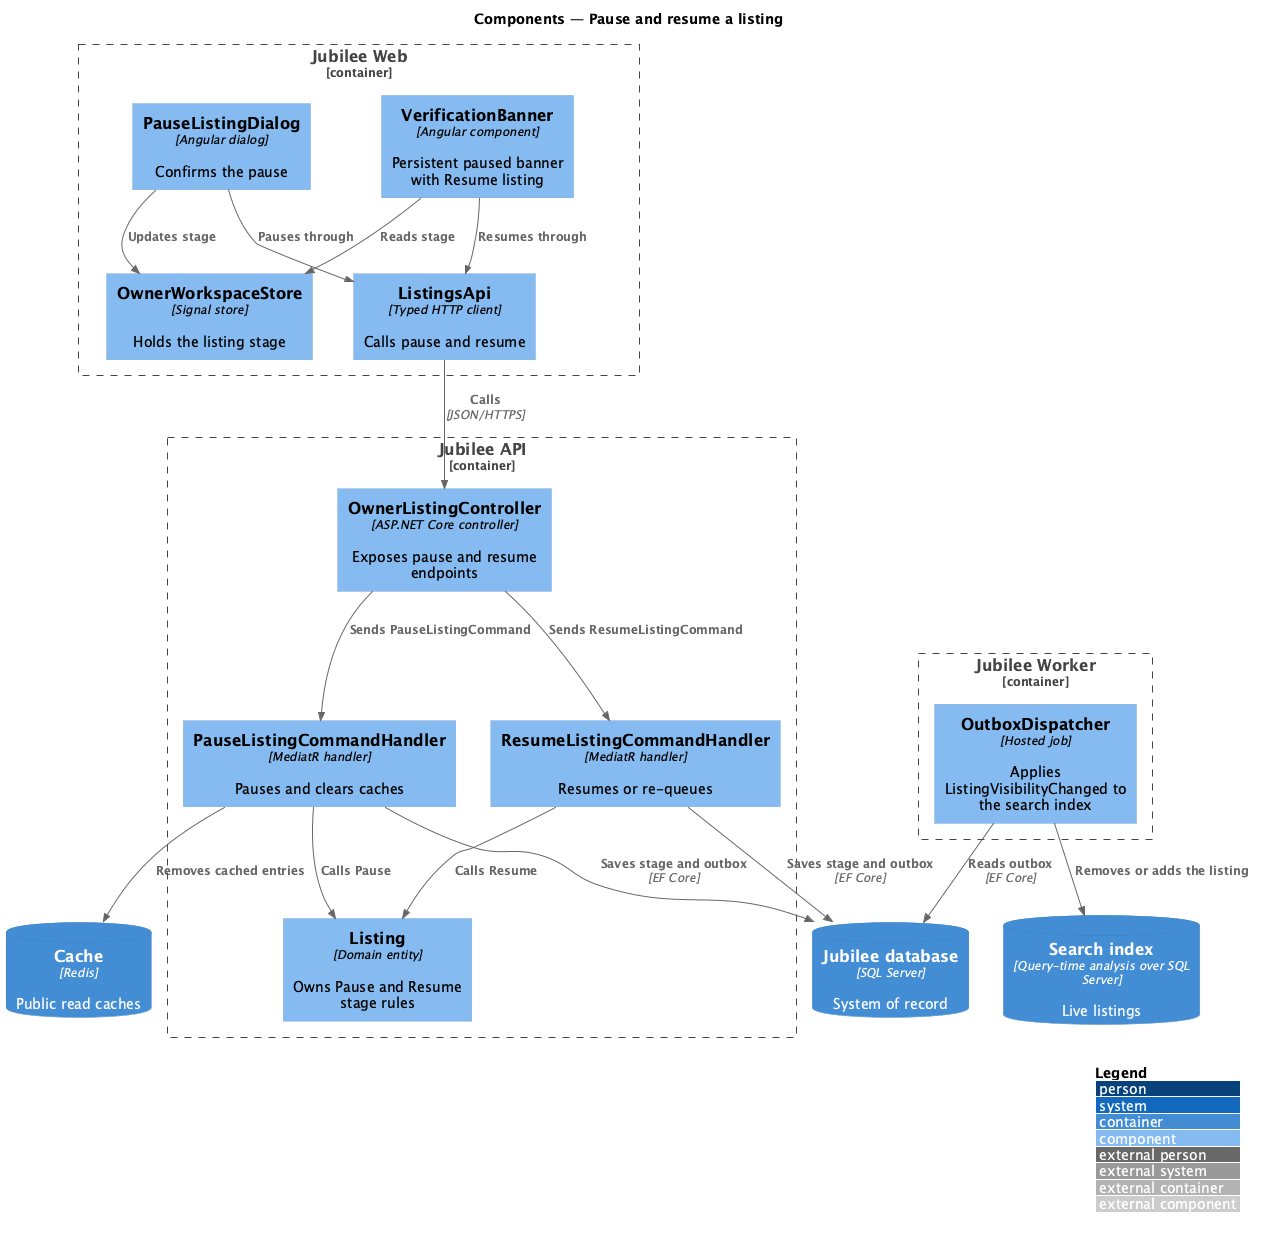

The diagram above was rendered by PlantUML. Its source (embedded in the PNG):
@startuml
!include <C4/C4_Component>
LAYOUT_WITH_LEGEND()
title Components — Pause and resume a listing

Container_Boundary(web, "Jubilee Web") {
  Component(dialog, "PauseListingDialog", "Angular dialog", "Confirms the pause")
  Component(banner, "VerificationBanner", "Angular component", "Persistent paused banner with Resume listing")
  Component(store, "OwnerWorkspaceStore", "Signal store", "Holds the listing stage")
  Component(client, "ListingsApi", "Typed HTTP client", "Calls pause and resume")
}
Container_Boundary(api, "Jubilee API") {
  Component(ctrl, "OwnerListingController", "ASP.NET Core controller", "Exposes pause and resume endpoints")
  Component(pause, "PauseListingCommandHandler", "MediatR handler", "Pauses and clears caches")
  Component(resume, "ResumeListingCommandHandler", "MediatR handler", "Resumes or re-queues")
  Component(listing, "Listing", "Domain entity", "Owns Pause and Resume stage rules")
}
Container_Boundary(worker, "Jubilee Worker") {
  Component(outbox, "OutboxDispatcher", "Hosted job", "Applies ListingVisibilityChanged to the search index")
}
ContainerDb(db, "Jubilee database", "SQL Server", "System of record")
ContainerDb(cache, "Cache", "Redis", "Public read caches")
ContainerDb(search, "Search index", "Query-time analysis over SQL Server", "Live listings")

Rel(dialog, client, "Pauses through")
Rel(banner, client, "Resumes through")
Rel(dialog, store, "Updates stage")
Rel(banner, store, "Reads stage")
Rel(client, ctrl, "Calls", "JSON/HTTPS")
Rel(ctrl, pause, "Sends PauseListingCommand")
Rel(ctrl, resume, "Sends ResumeListingCommand")
Rel(pause, listing, "Calls Pause")
Rel(resume, listing, "Calls Resume")
Rel(pause, db, "Saves stage and outbox", "EF Core")
Rel(resume, db, "Saves stage and outbox", "EF Core")
Rel(pause, cache, "Removes cached entries")
Rel(outbox, db, "Reads outbox", "EF Core")
Rel(outbox, search, "Removes or adds the listing")
@enduml